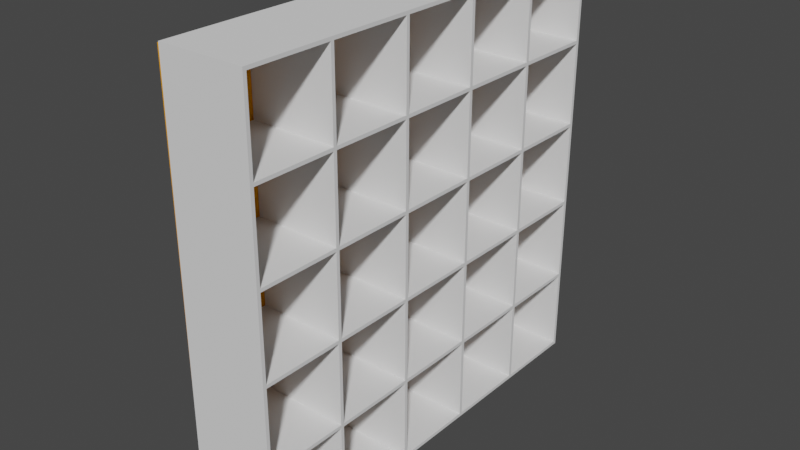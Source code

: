 # Source: StorageUnitCorridor.blend  (saved by Blender 2.83.18; exported with 4.5.12 LTS)
import bpy
from mathutils import Matrix  # noqa: F401  (used for matrix-valued properties, if any)

bpy.ops.wm.read_factory_settings(use_empty=True)
scene = bpy.context.scene
scene.name = 'Scene'

# ---- collections
col_collection = bpy.data.collections.new('Collection'); scene.collection.children.link(col_collection)

# ---- materials (node trees are filled in below, after node groups)
mat_material_001 = bpy.data.materials.new('Material.001')
mat_material_001.use_transparent_shadow = False
mat_material_001.diffuse_color = (0.7991, 0.3185, 0.0, 1.0)

# ---- material node trees

# ---- world
world_world = bpy.data.worlds.new('World'); scene.world = world_world
world_world.use_nodes = True; world_world.node_tree.nodes.clear()
_N = world_world.node_tree.nodes; _L = world_world.node_tree.links
n0 = _N.new('ShaderNodeOutputWorld'); n0.name = 'World Output'; n0.location = (300, 300)
n1 = _N.new('ShaderNodeBackground'); n1.name = 'Background'; n1.location = (10, 300)
n1.inputs[0].default_value = (0.05088, 0.05088, 0.05088, 1.0)
_L.new(n1.outputs[0], n0.inputs[0])
n0.is_active_output = True
world_world.color = (0.05088, 0.05088, 0.05088)
world_world.use_sun_shadow = False
world_world.sun_shadow_jitter_overblur = 0.0

# ---- meshes
me_storage_unit___back_1 = bpy.data.meshes.new('Storage Unit - Back-1')
me_storage_unit___back_1.from_pydata([(1.558, 0.006778, 0.0002988), (1.558, 0.006778, 2.504), (1.553, 0.006778, 0.0002989), (1.553, 0.006778, 2.504), (1.553, 2.511, 0.0002989), (1.558, 2.511, 0.0002988), (1.553, 2.511, 2.504), (1.558, 2.511, 2.504)], [], [(0, 1, 2), (1, 3, 2), (4, 0, 2), (3, 4, 2), (5, 0, 4), (6, 5, 4), (3, 6, 4), (5, 7, 0), (7, 1, 0), (6, 7, 5), (1, 7, 3), (7, 6, 3)])
me_storage_unit___back_1.materials.append(mat_material_001)
me_storage_unit___back_1.use_remesh_fix_poles = True
me_storage_unit___back_1.use_remesh_preserve_attributes = False
me_storage_unit___back_1.use_mirror_vertex_groups = False
me_storage_unit___back_1.update()
me_storage_unit___storage_unit_1 = bpy.data.meshes.new('Storage Unit - Storage Unit-1')
me_storage_unit___storage_unit_1.from_pydata([(1.558, 0.000727, 0.02041), (1.558, 0.01069, 0.01038), (1.558, 0.0006946, 0.01041), (2.058, 0.0006946, 0.0104), (2.058, 0.01069, 0.01037), (1.558, 0.01073, 0.02038), (1.558, 0.5067, 0.008771), (2.058, 0.5067, 0.008765), (1.558, 0.5067, 0.01877), (1.558, 1.003, 0.007166), (2.058, 1.003, 0.00716), (1.558, 1.003, 0.01717), (1.558, 1.499, 0.005561), (2.058, 1.499, 0.005555), (1.558, 1.499, 0.01556), (1.558, 1.995, 0.003956), (2.058, 1.995, 0.00395), (1.558, 1.995, 0.01396), (1.558, 2.501, 0.002318), (2.058, 2.501, 0.002312), (1.558, 2.501, 0.01232), (2.058, 2.501, 0.01231), (2.058, 0.000727, 0.0204), (2.058, 0.01073, 0.02037), (2.058, 0.5067, 0.01876), (2.058, 1.003, 0.01716), (2.058, 1.499, 0.01555), (2.058, 1.995, 0.01395), (1.558, 0.002332, 0.5164), (1.558, 0.02076, 0.03034), (1.558, 0.0223, 0.5063), (1.558, 0.01233, 0.5164), (1.558, 0.5168, 0.02874), (1.558, 0.5183, 0.5047), (1.558, 0.5083, 0.5148), (1.558, 0.4968, 0.0288), (1.558, 1.013, 0.02713), (1.558, 1.014, 0.5031), (1.558, 1.004, 0.5132), (1.558, 0.9928, 0.0272), (1.558, 1.509, 0.02553), (1.558, 1.51, 0.5015), (1.558, 1.5, 0.5116), (1.558, 1.489, 0.02559), (1.558, 2.005, 0.02392), (1.558, 2.006, 0.4999), (1.558, 1.996, 0.51), (1.558, 1.985, 0.02399), (1.558, 2.481, 0.02238), (1.558, 2.502, 0.5083), (2.058, 2.502, 0.5083), (2.058, 0.002332, 0.5164), (2.058, 0.4968, 0.0288), (2.058, 0.02076, 0.03034), (2.058, 0.01233, 0.5164), (2.058, 0.9928, 0.02719), (2.058, 0.5168, 0.02873), (2.058, 0.5083, 0.5148), (2.058, 0.4983, 0.5048), (2.058, 1.013, 0.02713), (2.058, 1.004, 0.5132), (2.058, 1.489, 0.02559), (2.058, 0.9943, 0.5032), (2.058, 1.985, 0.02398), (2.058, 1.509, 0.02552), (2.058, 1.5, 0.5116), (2.058, 1.49, 0.5016), (2.058, 2.481, 0.02238), (2.058, 2.005, 0.02392), (2.058, 1.996, 0.5099), (2.058, 1.986, 0.5), (2.058, 2.482, 0.4984), (1.558, 0.4983, 0.5048), (1.558, 0.9943, 0.5032), (1.558, 1.49, 0.5016), (1.558, 1.986, 0.5), (1.558, 2.482, 0.4984), (2.058, 0.0223, 0.5063), (2.058, 0.5183, 0.5047), (2.058, 1.014, 0.5031), (2.058, 1.51, 0.5015), (2.058, 2.006, 0.4999), (1.558, 0.003937, 1.012), (1.558, 0.02236, 0.5263), (1.558, 0.0239, 1.002), (1.558, 0.01394, 1.012), (1.558, 0.5184, 0.5247), (1.558, 0.5199, 1.001), (1.558, 0.5099, 1.011), (1.558, 0.4984, 0.5248), (1.558, 1.014, 0.5231), (1.558, 1.016, 0.9991), (1.558, 1.006, 1.009), (1.558, 0.9944, 0.5232), (1.558, 1.51, 0.5215), (1.558, 1.512, 0.9975), (1.558, 1.502, 1.008), (1.558, 1.49, 0.5216), (1.558, 2.006, 0.5199), (1.558, 2.008, 0.9959), (1.558, 1.998, 1.006), (1.558, 1.986, 0.52), (1.558, 2.482, 0.5184), (1.558, 2.504, 1.004), (2.058, 2.504, 1.004), (2.058, 0.003937, 1.012), (2.058, 0.4984, 0.5248), (2.058, 0.02236, 0.5263), (2.058, 0.01394, 1.012), (2.058, 0.5184, 0.5247), (2.058, 0.5099, 1.011), (2.058, 0.9944, 0.5232), (2.058, 0.4999, 1.001), (2.058, 1.014, 0.5231), (2.058, 1.006, 1.009), (2.058, 1.49, 0.5216), (2.058, 0.9959, 0.9992), (2.058, 1.51, 0.5215), (2.058, 1.502, 1.008), (2.058, 1.986, 0.52), (2.058, 1.492, 0.9976), (2.058, 2.006, 0.5199), (2.058, 1.998, 1.006), (2.058, 2.482, 0.5184), (2.058, 1.988, 0.996), (2.058, 2.484, 0.9944), (1.558, 0.4999, 1.001), (1.558, 0.9959, 0.9992), (1.558, 1.492, 0.9976), (1.558, 1.988, 0.996), (1.558, 2.484, 0.9944), (2.058, 0.0239, 1.002), (2.058, 0.5199, 1.001), (2.058, 1.016, 0.9991), (2.058, 1.512, 0.9975), (2.058, 2.008, 0.9959), (1.558, 0.005542, 1.508), (1.558, 0.02397, 1.022), (1.558, 0.02551, 1.498), (1.558, 0.01554, 1.508), (1.558, 0.52, 1.021), (1.558, 0.5215, 1.497), (1.558, 0.5115, 1.507), (1.558, 0.5, 1.021), (1.558, 1.016, 1.019), (1.558, 1.018, 1.495), (1.558, 1.008, 1.505), (1.558, 0.996, 1.019), (1.558, 1.512, 1.018), (1.558, 1.514, 1.494), (1.558, 1.504, 1.504), (1.558, 1.492, 1.018), (1.558, 2.008, 1.016), (1.558, 2.009, 1.492), (1.558, 2.0, 1.502), (1.558, 1.988, 1.016), (1.558, 2.484, 1.014), (1.558, 2.506, 1.5), (2.058, 2.506, 1.5), (2.058, 0.005542, 1.508), (2.058, 0.5, 1.021), (2.058, 0.02397, 1.022), (2.058, 0.01554, 1.508), (2.058, 0.996, 1.019), (2.058, 0.52, 1.021), (2.058, 0.5115, 1.507), (2.058, 0.5015, 1.497), (2.058, 1.492, 1.018), (2.058, 1.016, 1.019), (2.058, 1.008, 1.505), (2.058, 0.9975, 1.495), (2.058, 1.512, 1.018), (2.058, 1.504, 1.504), (2.058, 1.988, 1.016), (2.058, 1.494, 1.494), (2.058, 2.008, 1.016), (2.058, 2.0, 1.502), (2.058, 2.484, 1.014), (2.058, 1.989, 1.492), (2.058, 2.485, 1.49), (1.558, 0.5015, 1.497), (1.558, 0.9975, 1.495), (1.558, 1.494, 1.494), (1.558, 1.989, 1.492), (1.558, 2.485, 1.49), (2.058, 0.02551, 1.498), (2.058, 0.5215, 1.497), (2.058, 1.018, 1.495), (2.058, 1.514, 1.494), (2.058, 2.009, 1.492), (1.558, 0.007147, 2.004), (1.558, 0.02557, 1.518), (1.558, 0.02711, 1.994), (1.558, 0.01715, 2.004), (1.558, 0.5216, 1.517), (1.558, 0.5231, 1.993), (1.558, 0.5131, 2.003), (1.558, 0.5016, 1.517), (1.558, 1.018, 1.515), (1.558, 1.019, 1.991), (1.558, 1.009, 2.001), (1.558, 0.9976, 1.515), (1.558, 1.514, 1.514), (1.558, 1.515, 1.99), (1.558, 1.505, 2.0), (1.558, 1.494, 1.514), (1.558, 2.01, 1.512), (1.558, 2.011, 1.988), (1.558, 2.001, 1.998), (1.558, 1.99, 1.512), (1.558, 2.486, 1.51), (1.558, 2.507, 1.996), (2.058, 2.507, 1.996), (2.058, 0.007147, 2.004), (2.058, 0.5016, 1.517), (2.058, 0.02557, 1.518), (2.058, 0.01715, 2.004), (2.058, 0.5216, 1.517), (2.058, 0.5131, 2.003), (2.058, 0.9976, 1.515), (2.058, 0.5031, 1.993), (2.058, 1.018, 1.515), (2.058, 1.009, 2.001), (2.058, 1.494, 1.514), (2.058, 0.9991, 1.991), (2.058, 1.514, 1.514), (2.058, 1.505, 2.0), (2.058, 1.99, 1.512), (2.058, 1.495, 1.99), (2.058, 2.01, 1.512), (2.058, 2.001, 1.998), (2.058, 2.486, 1.51), (2.058, 1.991, 1.988), (2.058, 2.487, 1.986), (1.558, 0.5031, 1.993), (1.558, 0.9991, 1.991), (1.558, 1.495, 1.99), (1.558, 1.991, 1.988), (1.558, 2.487, 1.986), (2.058, 0.02711, 1.994), (2.058, 0.5231, 1.993), (2.058, 1.019, 1.991), (2.058, 1.515, 1.99), (2.058, 2.011, 1.988), (1.558, 0.008784, 2.51), (1.558, 0.02718, 2.014), (1.558, 0.02872, 2.49), (1.558, 0.01878, 2.51), (1.558, 0.5232, 2.013), (1.558, 0.5247, 2.489), (1.558, 0.5148, 2.509), (1.558, 0.5032, 2.013), (1.558, 1.019, 2.011), (1.558, 1.021, 2.487), (1.558, 1.011, 2.507), (1.558, 0.9992, 2.011), (1.558, 1.515, 2.01), (1.558, 1.517, 2.486), (1.558, 1.507, 2.506), (1.558, 1.495, 2.01), (1.558, 2.011, 2.008), (1.558, 2.013, 2.484), (1.558, 2.003, 2.504), (1.558, 1.991, 2.008), (1.558, 2.487, 2.006), (1.558, 2.509, 2.502), (2.058, 2.509, 2.502), (2.058, 0.008784, 2.51), (2.058, 0.5032, 2.013), (2.058, 0.02718, 2.014), (2.058, 0.01878, 2.51), (2.058, 0.9992, 2.011), (2.058, 0.5232, 2.013), (2.058, 0.5148, 2.509), (2.058, 0.5047, 2.489), (2.058, 1.495, 2.01), (2.058, 1.019, 2.011), (2.058, 1.011, 2.507), (2.058, 1.001, 2.487), (2.058, 1.991, 2.008), (2.058, 1.515, 2.01), (2.058, 1.507, 2.506), (2.058, 1.497, 2.486), (2.058, 2.011, 2.008), (2.058, 2.003, 2.504), (2.058, 2.487, 2.006), (2.058, 1.993, 2.484), (2.058, 2.489, 2.482), (1.558, 0.5047, 2.489), (1.558, 1.001, 2.487), (1.558, 1.497, 2.486), (1.558, 1.993, 2.484), (1.558, 2.489, 2.482), (2.058, 0.02872, 2.49), (2.058, 0.5247, 2.489), (2.058, 1.021, 2.487), (2.058, 1.517, 2.486), (2.058, 2.013, 2.484)], [], [(0, 1, 2), (3, 0, 2), (1, 4, 2), (4, 3, 2), (5, 6, 1), (0, 5, 1), (6, 7, 1), (7, 4, 1), (5, 8, 6), (8, 9, 6), (9, 10, 6), (10, 7, 6), (8, 11, 9), (11, 12, 9), (12, 13, 9), (13, 10, 9), (11, 14, 12), (14, 15, 12), (15, 16, 12), (16, 13, 12), (14, 17, 15), (17, 18, 15), (18, 19, 15), (19, 16, 15), (17, 20, 18), (20, 21, 18), (21, 19, 18), (4, 22, 3), (22, 0, 3), (7, 23, 4), (23, 22, 4), (10, 24, 7), (24, 23, 7), (13, 25, 10), (25, 24, 10), (16, 26, 13), (26, 25, 13), (19, 27, 16), (27, 26, 16), (21, 27, 19), (28, 5, 0), (22, 28, 0), (29, 8, 5), (30, 29, 5), (31, 30, 5), (28, 31, 5), (32, 11, 8), (33, 32, 8), (34, 33, 8), (35, 34, 8), (29, 35, 8), (36, 14, 11), (37, 36, 11), (38, 37, 11), (39, 38, 11), (32, 39, 11), (40, 17, 14), (41, 40, 14), (42, 41, 14), (36, 43, 14), (43, 42, 14), (44, 20, 17), (45, 44, 17), (46, 45, 17), (47, 46, 17), (40, 47, 17), (48, 49, 20), (44, 48, 20), (49, 50, 20), (50, 21, 20), (23, 51, 22), (51, 28, 22), (52, 53, 23), (24, 52, 23), (53, 54, 23), (54, 51, 23), (55, 56, 24), (25, 55, 24), (56, 57, 24), (58, 52, 24), (57, 58, 24), (59, 60, 25), (61, 59, 25), (26, 61, 25), (62, 55, 25), (60, 62, 25), (63, 64, 26), (27, 63, 26), (64, 65, 26), (66, 61, 26), (65, 66, 26), (67, 68, 27), (21, 67, 27), (68, 69, 27), (70, 63, 27), (69, 70, 27), (71, 67, 21), (50, 71, 21), (52, 35, 29), (53, 52, 29), (30, 53, 29), (72, 34, 35), (58, 72, 35), (52, 58, 35), (55, 39, 32), (56, 55, 32), (33, 56, 32), (73, 38, 39), (62, 73, 39), (55, 62, 39), (61, 43, 36), (59, 61, 36), (37, 59, 36), (74, 42, 43), (66, 74, 43), (61, 66, 43), (63, 47, 40), (64, 63, 40), (41, 64, 40), (75, 46, 47), (70, 75, 47), (63, 70, 47), (67, 48, 44), (68, 67, 44), (45, 68, 44), (76, 49, 48), (71, 76, 48), (67, 71, 48), (77, 54, 53), (30, 77, 53), (78, 57, 56), (33, 78, 56), (79, 60, 59), (37, 79, 59), (80, 65, 64), (41, 80, 64), (81, 69, 68), (45, 81, 68), (31, 72, 30), (72, 77, 30), (31, 34, 72), (58, 77, 72), (34, 73, 33), (73, 78, 33), (34, 38, 73), (62, 78, 73), (38, 74, 37), (74, 79, 37), (38, 42, 74), (66, 79, 74), (42, 75, 41), (75, 80, 41), (42, 46, 75), (70, 80, 75), (46, 76, 45), (76, 81, 45), (46, 49, 76), (71, 81, 76), (58, 57, 77), (57, 54, 77), (62, 60, 78), (60, 57, 78), (66, 65, 79), (65, 60, 79), (70, 69, 80), (69, 65, 80), (71, 50, 81), (50, 69, 81), (82, 31, 28), (51, 82, 28), (83, 34, 31), (84, 83, 31), (85, 84, 31), (82, 85, 31), (86, 38, 34), (87, 86, 34), (88, 87, 34), (89, 88, 34), (83, 89, 34), (90, 42, 38), (91, 90, 38), (92, 91, 38), (86, 93, 38), (93, 92, 38), (94, 46, 42), (95, 94, 42), (96, 95, 42), (90, 97, 42), (97, 96, 42), (98, 49, 46), (99, 98, 46), (100, 99, 46), (94, 101, 46), (101, 100, 46), (98, 102, 49), (102, 103, 49), (103, 104, 49), (104, 50, 49), (54, 105, 51), (105, 82, 51), (106, 107, 54), (57, 106, 54), (107, 108, 54), (108, 105, 54), (109, 110, 57), (111, 109, 57), (60, 111, 57), (112, 106, 57), (110, 112, 57), (113, 114, 60), (115, 113, 60), (65, 115, 60), (116, 111, 60), (114, 116, 60), (117, 118, 65), (119, 117, 65), (69, 119, 65), (120, 115, 65), (118, 120, 65), (121, 122, 69), (123, 121, 69), (50, 123, 69), (124, 119, 69), (122, 124, 69), (125, 123, 50), (104, 125, 50), (106, 89, 83), (107, 106, 83), (84, 107, 83), (126, 88, 89), (112, 126, 89), (106, 112, 89), (87, 109, 86), (111, 93, 86), (109, 111, 86), (127, 92, 93), (116, 127, 93), (111, 116, 93), (91, 113, 90), (115, 97, 90), (113, 115, 90), (128, 96, 97), (120, 128, 97), (115, 120, 97), (95, 117, 94), (119, 101, 94), (117, 119, 94), (129, 100, 101), (124, 129, 101), (119, 124, 101), (99, 121, 98), (123, 102, 98), (121, 123, 98), (130, 103, 102), (125, 130, 102), (123, 125, 102), (131, 108, 107), (84, 131, 107), (132, 110, 109), (87, 132, 109), (133, 114, 113), (91, 133, 113), (134, 118, 117), (95, 134, 117), (135, 122, 121), (99, 135, 121), (85, 126, 84), (126, 131, 84), (85, 88, 126), (112, 131, 126), (88, 127, 87), (127, 132, 87), (88, 92, 127), (116, 132, 127), (92, 128, 91), (128, 133, 91), (92, 96, 128), (120, 133, 128), (96, 129, 95), (129, 134, 95), (96, 100, 129), (124, 134, 129), (100, 130, 99), (130, 135, 99), (100, 103, 130), (125, 135, 130), (112, 110, 131), (110, 108, 131), (116, 114, 132), (114, 110, 132), (120, 118, 133), (118, 114, 133), (124, 122, 134), (122, 118, 134), (125, 104, 135), (104, 122, 135), (136, 85, 82), (105, 136, 82), (137, 88, 85), (138, 137, 85), (139, 138, 85), (136, 139, 85), (140, 92, 88), (141, 140, 88), (142, 141, 88), (143, 142, 88), (137, 143, 88), (144, 96, 92), (145, 144, 92), (146, 145, 92), (147, 146, 92), (140, 147, 92), (148, 100, 96), (149, 148, 96), (150, 149, 96), (151, 150, 96), (144, 151, 96), (152, 103, 100), (153, 152, 100), (154, 153, 100), (148, 155, 100), (155, 154, 100), (152, 156, 103), (156, 157, 103), (157, 158, 103), (158, 104, 103), (108, 159, 105), (159, 136, 105), (160, 161, 108), (110, 160, 108), (161, 162, 108), (162, 159, 108), (163, 164, 110), (114, 163, 110), (164, 165, 110), (166, 160, 110), (165, 166, 110), (167, 168, 114), (118, 167, 114), (168, 169, 114), (170, 163, 114), (169, 170, 114), (171, 172, 118), (173, 171, 118), (122, 173, 118), (174, 167, 118), (172, 174, 118), (175, 176, 122), (177, 175, 122), (104, 177, 122), (178, 173, 122), (176, 178, 122), (179, 177, 104), (158, 179, 104), (160, 143, 137), (161, 160, 137), (138, 161, 137), (180, 142, 143), (166, 180, 143), (160, 166, 143), (163, 147, 140), (164, 163, 140), (141, 164, 140), (181, 146, 147), (170, 181, 147), (163, 170, 147), (167, 151, 144), (168, 167, 144), (145, 168, 144), (182, 150, 151), (174, 182, 151), (167, 174, 151), (173, 155, 148), (171, 173, 148), (149, 171, 148), (183, 154, 155), (178, 183, 155), (173, 178, 155), (177, 156, 152), (175, 177, 152), (153, 175, 152), (184, 157, 156), (179, 184, 156), (177, 179, 156), (185, 162, 161), (138, 185, 161), (186, 165, 164), (141, 186, 164), (187, 169, 168), (145, 187, 168), (188, 172, 171), (149, 188, 171), (189, 176, 175), (153, 189, 175), (139, 180, 138), (180, 185, 138), (139, 142, 180), (166, 185, 180), (142, 181, 141), (181, 186, 141), (142, 146, 181), (170, 186, 181), (146, 182, 145), (182, 187, 145), (146, 150, 182), (174, 187, 182), (150, 183, 149), (183, 188, 149), (150, 154, 183), (178, 188, 183), (154, 184, 153), (184, 189, 153), (154, 157, 184), (179, 189, 184), (166, 165, 185), (165, 162, 185), (170, 169, 186), (169, 165, 186), (174, 172, 187), (172, 169, 187), (178, 176, 188), (176, 172, 188), (179, 158, 189), (158, 176, 189), (190, 139, 136), (159, 190, 136), (191, 142, 139), (192, 191, 139), (193, 192, 139), (190, 193, 139), (194, 146, 142), (195, 194, 142), (196, 195, 142), (197, 196, 142), (191, 197, 142), (198, 150, 146), (199, 198, 146), (200, 199, 146), (194, 201, 146), (201, 200, 146), (202, 154, 150), (203, 202, 150), (204, 203, 150), (198, 205, 150), (205, 204, 150), (206, 157, 154), (207, 206, 154), (208, 207, 154), (202, 209, 154), (209, 208, 154), (206, 210, 157), (210, 211, 157), (211, 212, 157), (212, 158, 157), (162, 213, 159), (213, 190, 159), (214, 215, 162), (165, 214, 162), (215, 216, 162), (216, 213, 162), (217, 218, 165), (219, 217, 165), (169, 219, 165), (220, 214, 165), (218, 220, 165), (221, 222, 169), (223, 221, 169), (172, 223, 169), (224, 219, 169), (222, 224, 169), (225, 226, 172), (227, 225, 172), (176, 227, 172), (228, 223, 172), (226, 228, 172), (229, 230, 176), (231, 229, 176), (158, 231, 176), (232, 227, 176), (230, 232, 176), (233, 231, 158), (212, 233, 158), (214, 197, 191), (215, 214, 191), (192, 215, 191), (234, 196, 197), (220, 234, 197), (214, 220, 197), (195, 217, 194), (219, 201, 194), (217, 219, 194), (235, 200, 201), (224, 235, 201), (219, 224, 201), (199, 221, 198), (223, 205, 198), (221, 223, 198), (236, 204, 205), (228, 236, 205), (223, 228, 205), (203, 225, 202), (227, 209, 202), (225, 227, 202), (237, 208, 209), (232, 237, 209), (227, 232, 209), (207, 229, 206), (231, 210, 206), (229, 231, 206), (238, 211, 210), (233, 238, 210), (231, 233, 210), (239, 216, 215), (192, 239, 215), (240, 218, 217), (195, 240, 217), (241, 222, 221), (199, 241, 221), (242, 226, 225), (203, 242, 225), (243, 230, 229), (207, 243, 229), (193, 234, 192), (234, 239, 192), (193, 196, 234), (220, 239, 234), (196, 235, 195), (235, 240, 195), (196, 200, 235), (224, 240, 235), (200, 236, 199), (236, 241, 199), (200, 204, 236), (228, 241, 236), (204, 237, 203), (237, 242, 203), (204, 208, 237), (232, 242, 237), (208, 238, 207), (238, 243, 207), (208, 211, 238), (233, 243, 238), (220, 218, 239), (218, 216, 239), (224, 222, 240), (222, 218, 240), (228, 226, 241), (226, 222, 241), (232, 230, 242), (230, 226, 242), (233, 212, 243), (212, 230, 243), (244, 193, 190), (213, 244, 190), (245, 196, 193), (246, 245, 193), (247, 246, 193), (244, 247, 193), (248, 200, 196), (249, 248, 196), (250, 249, 196), (251, 250, 196), (245, 251, 196), (252, 204, 200), (253, 252, 200), (254, 253, 200), (255, 254, 200), (248, 255, 200), (256, 208, 204), (257, 256, 204), (258, 257, 204), (259, 258, 204), (252, 259, 204), (260, 211, 208), (261, 260, 208), (262, 261, 208), (263, 262, 208), (256, 263, 208), (260, 264, 211), (264, 265, 211), (265, 266, 211), (266, 212, 211), (216, 267, 213), (267, 244, 213), (268, 269, 216), (218, 268, 216), (269, 270, 216), (270, 267, 216), (271, 272, 218), (222, 271, 218), (272, 273, 218), (274, 268, 218), (273, 274, 218), (275, 276, 222), (226, 275, 222), (276, 277, 222), (278, 271, 222), (277, 278, 222), (279, 280, 226), (230, 279, 226), (280, 281, 226), (282, 275, 226), (281, 282, 226), (283, 284, 230), (285, 283, 230), (212, 285, 230), (286, 279, 230), (284, 286, 230), (287, 285, 212), (266, 287, 212), (268, 251, 245), (269, 268, 245), (246, 269, 245), (288, 250, 251), (274, 288, 251), (268, 274, 251), (271, 255, 248), (272, 271, 248), (249, 272, 248), (289, 254, 255), (278, 289, 255), (271, 278, 255), (275, 259, 252), (276, 275, 252), (253, 276, 252), (290, 258, 259), (282, 290, 259), (275, 282, 259), (279, 263, 256), (280, 279, 256), (257, 280, 256), (291, 262, 263), (286, 291, 263), (279, 286, 263), (285, 264, 260), (283, 285, 260), (261, 283, 260), (292, 265, 264), (287, 292, 264), (285, 287, 264), (293, 270, 269), (246, 293, 269), (294, 273, 272), (249, 294, 272), (295, 277, 276), (253, 295, 276), (296, 281, 280), (257, 296, 280), (297, 284, 283), (261, 297, 283), (247, 288, 246), (288, 293, 246), (247, 250, 288), (274, 293, 288), (250, 289, 249), (289, 294, 249), (250, 254, 289), (278, 294, 289), (254, 290, 253), (290, 295, 253), (254, 258, 290), (282, 295, 290), (258, 291, 257), (291, 296, 257), (258, 262, 291), (286, 296, 291), (262, 292, 261), (292, 297, 261), (262, 265, 292), (287, 297, 292), (274, 273, 293), (273, 270, 293), (278, 277, 294), (277, 273, 294), (282, 281, 295), (281, 277, 295), (286, 284, 296), (284, 281, 296), (287, 266, 297), (266, 284, 297), (267, 247, 244), (267, 270, 247), (270, 250, 247), (270, 273, 250), (273, 254, 250), (273, 277, 254), (277, 258, 254), (277, 281, 258), (281, 262, 258), (281, 284, 262), (284, 265, 262), (284, 266, 265)])
me_storage_unit___storage_unit_1.use_remesh_fix_poles = True
me_storage_unit___storage_unit_1.use_remesh_preserve_attributes = False
me_storage_unit___storage_unit_1.use_mirror_vertex_groups = False
me_storage_unit___storage_unit_1.update()

# ---- objects
ob_storage_unit___back_1 = bpy.data.objects.new('Storage Unit - Back-1', me_storage_unit___back_1)
ob_storage_unit___storage_unit_1 = bpy.data.objects.new('Storage Unit - Storage Unit-1', me_storage_unit___storage_unit_1)

# ---- transforms, parenting, visibility, modifiers, constraints
ob_storage_unit___back_1.location = (0.0, 0.0, 0.0)
ob_storage_unit___back_1.lineart.crease_threshold = 0.0
ob_storage_unit___storage_unit_1.location = (0.0, 0.0, 0.0)
ob_storage_unit___storage_unit_1.lineart.crease_threshold = 0.0

# ---- collection membership
col_collection.objects.link(ob_storage_unit___back_1)
col_collection.objects.link(ob_storage_unit___storage_unit_1)

# ---- scene / render settings (as saved in the file)
scene.frame_start = 1; scene.frame_end = 250; scene.frame_set(1)
scene.render.engine = 'BLENDER_EEVEE_NEXT'
scene.cycles.use_denoising = False
scene.cycles.samples = 128
scene.cycles.sampling_pattern = 'TABULATED_SOBOL'
scene.cycles.use_adaptive_sampling = False
scene.cycles.use_light_tree = False
scene.view_settings.view_transform = 'Filmic'
bpy.context.view_layer.update()

# ---- added for rendering (the .blend has no active camera and no usable light): camera, sun
cam_auto = bpy.data.cameras.new('AutoCamera')
cam_auto.lens = 50.0
cam_auto.sensor_width = 36.0
cam_auto.clip_end = 1000.0
ob_auto_camera = bpy.data.objects.new('AutoCamera', cam_auto)
scene.collection.objects.link(ob_auto_camera)
ob_auto_camera.location = (5.12279, -2.72519, 3.9093)
ob_auto_camera.rotation_euler = (1.09748, -7.21219e-08, 0.694738)
scene.camera = ob_auto_camera
light_auto_sun = bpy.data.lights.new('AutoSun', 'SUN')
light_auto_sun.energy = 3.0
light_auto_sun.angle = 0.0523599
ob_auto_sun = bpy.data.objects.new('AutoSun', light_auto_sun)
scene.collection.objects.link(ob_auto_sun)
ob_auto_sun.rotation_euler = (0.872665, 0.174533, 0.523599)
bpy.context.view_layer.update()
